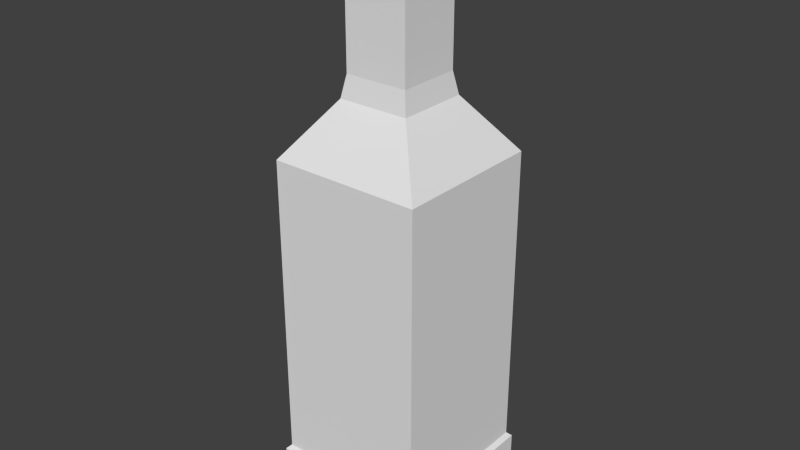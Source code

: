 # Source: tequila.blend  (saved by Blender 2.76.0; exported with 4.5.12 LTS)
import bpy
from mathutils import Matrix  # noqa: F401  (used for matrix-valued properties, if any)

bpy.ops.wm.read_factory_settings(use_empty=True)
scene = bpy.context.scene
scene.name = 'Scene'

# ---- collections
col_collection_1 = bpy.data.collections.new('Collection 1'); scene.collection.children.link(col_collection_1)

# ---- world
world_world = bpy.data.worlds.new('World'); scene.world = world_world
world_world.color = (0.05088, 0.05088, 0.05088)
world_world.use_sun_shadow = False
world_world.sun_shadow_jitter_overblur = 0.0
world_world.cycles.sampling_method = 'MANUAL'
world_world.cycles.sample_map_resolution = 256

# ---- meshes
me_cube = bpy.data.meshes.new('Cube')
me_cube.from_pydata([(-0.06804, -0.06804, 0.04214), (-0.06804, -0.06804, 0.3178), (-0.06804, 0.06804, 0.04214), (-0.06804, 0.06804, 0.3178), (0.06804, -0.06804, 0.04214), (0.06804, -0.06804, 0.3178), (0.06804, 0.06804, 0.04214), (0.06804, 0.06804, 0.3178), (-0.07178, -0.07178, 0.0383), (-0.07178, 0.07178, 0.0383), (0.07178, -0.07178, 0.0383), (0.07178, 0.07178, 0.0383), (-0.07178, -0.07178, 0.008192), (-0.07178, 0.07178, 0.008192), (0.07178, -0.07178, 0.008192), (0.07178, 0.07178, 0.008192), (-0.06134, -0.06134, -0.0003682), (-0.06134, 0.06134, -0.0003682), (0.06134, -0.06134, -0.0003682), (0.06134, 0.06134, -0.0003682), (-0.03208, -0.03208, 0.3667), (-0.03208, 0.03208, 0.3667), (0.03208, -0.03208, 0.3667), (0.03208, 0.03208, 0.3667), (-0.02844, -0.02844, 0.3865), (-0.02844, 0.02844, 0.3865), (0.02844, -0.02844, 0.3865), (0.02844, 0.02844, 0.3865), (-0.02844, -0.02844, 0.5137), (-0.02844, 0.02844, 0.5137), (0.02844, -0.02844, 0.5137), (0.02844, 0.02844, 0.5137)], [], [(1, 3, 2, 0), (3, 7, 6, 2), (7, 5, 4, 6), (5, 1, 0, 4), (4, 0, 8, 10), (5, 7, 23, 22), (11, 10, 14, 15), (6, 4, 10, 11), (0, 2, 9, 8), (2, 6, 11, 9), (15, 14, 18, 19), (8, 9, 13, 12), (10, 8, 12, 14), (9, 11, 15, 13), (16, 17, 19, 18), (12, 13, 17, 16), (14, 12, 16, 18), (13, 15, 19, 17), (22, 23, 27, 26), (3, 1, 20, 21), (1, 5, 22, 20), (7, 3, 21, 23), (25, 24, 28, 29), (21, 20, 24, 25), (20, 22, 26, 24), (23, 21, 25, 27), (30, 31, 29, 28), (24, 26, 30, 28), (27, 25, 29, 31), (26, 27, 31, 30)])
_uv = me_cube.uv_layers.new(name='UVMap')
_uv.uv.foreach_set('vector', [0.3442, 0.6123, 0.3442, 0.6123, 0.3442, 0.09935, 0.3442, 0.09935, 0.3442, 0.6123, 0.6607, 0.6123, 0.6607, 0.09935, 0.3442, 0.09935, 0.6607, 0.6123, 0.6607, 0.6123, 0.6607, 0.09935, 0.6607, 0.09935, 0.6607, 0.6123, 0.3442, 0.6123, 0.3442, 0.09935, 0.6607, 0.09935, 0.6607, 0.09935, 0.3442, 0.09935, 0.3355, 0.09221, 0.6694, 0.09221, 0.6607, 0.6123, 0.6607, 0.6123, 0.5771, 0.7033, 0.5771, 0.7033, 0.6694, 0.09221, 0.6694, 0.09221, 0.6694, 0.03617, 0.6694, 0.03617, 0.6607, 0.09935, 0.6607, 0.09935, 0.6694, 0.09221, 0.6694, 0.09221, 0.3442, 0.09935, 0.3442, 0.09935, 0.3355, 0.09221, 0.3355, 0.09221, 0.3442, 0.09935, 0.6607, 0.09935, 0.6694, 0.09221, 0.3355, 0.09221, 0.6694, 0.03617, 0.6694, 0.03617, 0.6451, 0.02024, 0.6451, 0.02024, 0.3355, 0.09221, 0.3355, 0.09221, 0.3355, 0.03617, 0.3355, 0.03617, 0.6694, 0.09221, 0.3355, 0.09221, 0.3355, 0.03617, 0.6694, 0.03617, 0.3355, 0.09221, 0.6694, 0.09221, 0.6694, 0.03617, 0.3355, 0.03617, 0.3598, 0.02024, 0.3598, 0.02024, 0.6451, 0.02024, 0.6451, 0.02024, 0.3355, 0.03617, 0.3355, 0.03617, 0.3598, 0.02024, 0.3598, 0.02024, 0.6694, 0.03617, 0.3355, 0.03617, 0.3598, 0.02024, 0.6451, 0.02024, 0.3355, 0.03617, 0.6694, 0.03617, 0.6451, 0.02024, 0.3598, 0.02024, 0.5771, 0.7033, 0.5771, 0.7033, 0.5686, 0.7402, 0.5686, 0.7402, 0.3442, 0.6123, 0.3442, 0.6123, 0.4278, 0.7033, 0.4278, 0.7033, 0.3442, 0.6123, 0.6607, 0.6123, 0.5771, 0.7033, 0.4278, 0.7033, 0.6607, 0.6123, 0.3442, 0.6123, 0.4278, 0.7033, 0.5771, 0.7033, 0.4363, 0.7402, 0.4363, 0.7402, 0.4363, 0.9768, 0.4363, 0.9768, 0.4278, 0.7033, 0.4278, 0.7033, 0.4363, 0.7402, 0.4363, 0.7402, 0.4278, 0.7033, 0.5771, 0.7033, 0.5686, 0.7402, 0.4363, 0.7402, 0.5771, 0.7033, 0.4278, 0.7033, 0.4363, 0.7402, 0.5686, 0.7402, 0.5686, 0.9768, 0.5686, 0.9768, 0.4363, 0.9768, 0.4363, 0.9768, 0.4363, 0.7402, 0.5686, 0.7402, 0.5686, 0.9768, 0.4363, 0.9768, 0.5686, 0.7402, 0.4363, 0.7402, 0.4363, 0.9768, 0.5686, 0.9768, 0.5686, 0.7402, 0.5686, 0.7402, 0.5686, 0.9768, 0.5686, 0.9768])
me_cube.use_remesh_preserve_volume = False
me_cube.use_remesh_preserve_attributes = False
me_cube.use_mirror_vertex_groups = False
me_cube.update()

# ---- objects
ob_tequilacuervo = bpy.data.objects.new('tequilaCuervo', me_cube)

# ---- transforms, parenting, visibility, modifiers, constraints
ob_tequilacuervo.location = (0.0, 0.0, 0.0)
ob_tequilacuervo.lineart.crease_threshold = 0.0

# ---- collection membership
col_collection_1.objects.link(ob_tequilacuervo)

# ---- scene / render settings (as saved in the file)
scene.frame_start = 1; scene.frame_end = 250; scene.frame_set(1)
scene.render.engine = 'BLENDER_EEVEE_NEXT'
scene.render.resolution_percentage = 50
scene.render.dither_intensity = 0.0
scene.cycles.use_denoising = False
scene.cycles.samples = 10
scene.cycles.sampling_pattern = 'TABULATED_SOBOL'
scene.cycles.light_sampling_threshold = 0.0
scene.cycles.use_adaptive_sampling = False
scene.cycles.use_light_tree = False
scene.cycles.blur_glossy = 0.0
scene.cycles.pixel_filter_type = 'GAUSSIAN'
scene.cycles.sample_clamp_indirect = 0.0
scene.view_settings.view_transform = 'Standard'
bpy.context.view_layer.update()

# ---- added for rendering (the .blend has no active camera and no usable light): camera, sun
cam_auto = bpy.data.cameras.new('AutoCamera')
cam_auto.lens = 50.0
cam_auto.sensor_width = 36.0
cam_auto.clip_end = 1000.0
ob_auto_camera = bpy.data.objects.new('AutoCamera', cam_auto)
scene.collection.objects.link(ob_auto_camera)
ob_auto_camera.location = (0.511352, -0.613623, 0.665731)
ob_auto_camera.rotation_euler = (1.09748, -7.21219e-08, 0.694738)
scene.camera = ob_auto_camera
light_auto_sun = bpy.data.lights.new('AutoSun', 'SUN')
light_auto_sun.energy = 3.0
light_auto_sun.angle = 0.0523599
ob_auto_sun = bpy.data.objects.new('AutoSun', light_auto_sun)
scene.collection.objects.link(ob_auto_sun)
ob_auto_sun.rotation_euler = (0.872665, 0.174533, 0.523599)
bpy.context.view_layer.update()
